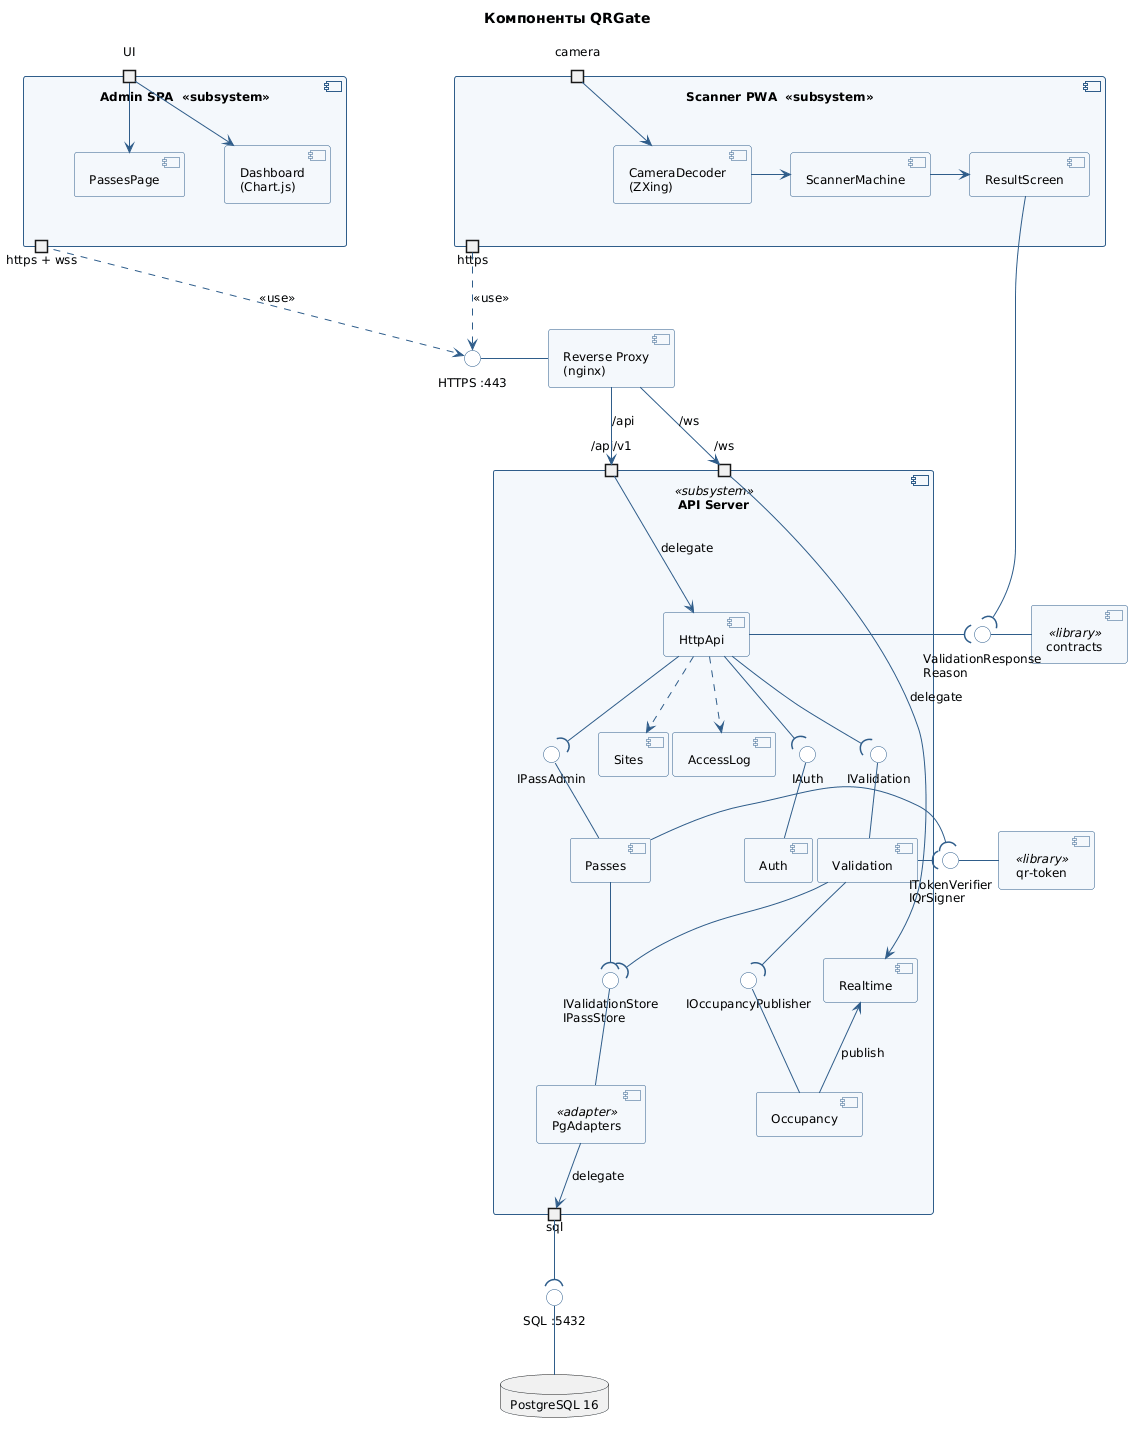

The diagram above was rendered by PlantUML. Its source (embedded in the PNG):
@startuml component-qrgate
' Диаграмма компонентов QRGate (SDD 021)
' Связи: компоненты = элементы композиции SDD 002 и каталоги SDD 003 (apps/*, packages/*, modules/*);
' предоставляемые интерфейсы = публичные index.ts модулей (ADR-0001) и эндпоинты SDD 005;
' требуемые интерфейсы = порты (ValidationRepository, TokenVerifier, OccupancyPublisher, ...) — ADR-0012;
' артефакты, которые реализуют компоненты, — deployment-qrgate.puml (<<manifest>>)
skinparam defaultFontName "DejaVu Sans"
skinparam defaultFontSize 12
skinparam shadowing false
skinparam componentStyle uml2
skinparam nodesep 40
skinparam ranksep 50
skinparam component {
  BackgroundColor #F4F8FC
  BorderColor #2F5D8A
  ArrowColor #2F5D8A
}
skinparam interface {
  BackgroundColor #FFFFFF
  BorderColor #2F5D8A
}

title Компоненты QRGate

component "Scanner PWA  <<subsystem>>" as scanner {
  component "CameraDecoder\n(ZXing)" as scamera
  component "ScannerMachine" as smachine
  component "ResultScreen" as sresult
  portin "camera" as sCam
  portout "https" as sOut
  sCam --> scamera
  scamera -right-> smachine
  smachine -right-> sresult
}

component "Admin SPA  <<subsystem>>" as admin {
  component "PassesPage" as apasses
  component "Dashboard\n(Chart.js)" as adash
  portin "UI" as aUi
  portout "https + wss" as aOut
  aUi --> apasses
  aUi --> adash
}

interface "HTTPS :443" as IHttps
component "Reverse Proxy\n(nginx)" as proxy
IHttps - proxy

sOut ..> IHttps : <<use>>
aOut ..> IHttps : <<use>>

component "API Server" as server <<subsystem>> {
  portin "/api/v1" as pRest
  portin "/ws" as pWs
  portout "sql" as pSql

  component "HttpApi" as api
  component "Realtime" as realtime
  component "Auth" as auth
  component "Validation" as validation
  component "Passes" as passes
  component "Occupancy" as occupancy
  component "Sites" as sites
  component "AccessLog" as accesslog
  component "PgAdapters" as pg <<adapter>>

  interface "IAuth" as IAuth
  interface "IValidation" as IValidation
  interface "IPassAdmin" as IPassAdmin
  interface "IOccupancyPublisher" as IOccPub
  interface "IValidationStore\nIPassStore" as IStore

  pRest --> api : delegate
  pWs --> realtime : delegate

  api -down-( IAuth
  api -down-( IValidation
  api -down-( IPassAdmin
  IAuth -down- auth
  IValidation -down- validation
  IPassAdmin -down- passes

  validation -down-( IOccPub
  IOccPub -down- occupancy
  occupancy -up-> realtime : publish
  api ..> sites
  api ..> accesslog

  validation -down-( IStore
  passes -down-( IStore
  IStore -down- pg
  pg -down-> pSql : delegate
}

proxy --> pRest : /api
proxy --> pWs : /ws

component "qr-token" as qrtoken <<library>>
interface "ITokenVerifier\nIQrSigner" as IToken
validation -right-( IToken
passes -right-( IToken
IToken -right- qrtoken

component "contracts" as contracts <<library>>
interface "ValidationResponse\nReason" as IContracts
IContracts -right- contracts
api -left-( IContracts
sresult -down-( IContracts

database "PostgreSQL 16" as db
interface "SQL :5432" as ISql
pSql -down-( ISql
ISql -down- db
@enduml